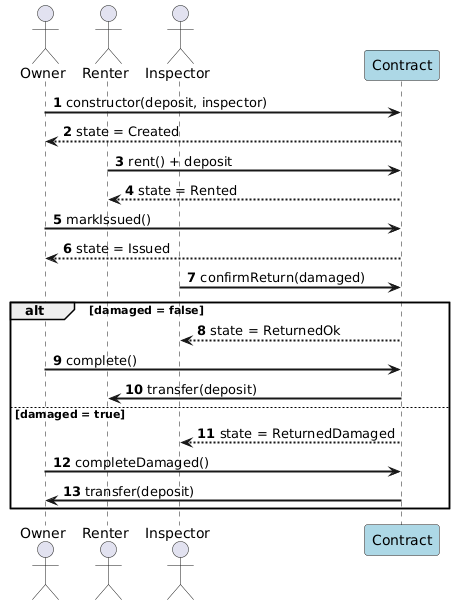

The diagram above was rendered by PlantUML. Its source (embedded in the PNG):
@startuml
skinparam backgroundColor #FFFFFF
skinparam sequenceArrowThickness 2
skinparam roundcornersize 20
skinparam ParticipantBackgroundColor #ADD8E6

actor Owner
actor Renter
actor Inspector
participant Contract

autonumber

Owner -> Contract: constructor(deposit, inspector)
Contract --> Owner: state = Created

Renter -> Contract: rent() + deposit
Contract --> Renter: state = Rented

Owner -> Contract: markIssued()
Contract --> Owner: state = Issued

Inspector -> Contract: confirmReturn(damaged)
alt damaged = false
    Contract --> Inspector: state = ReturnedOk
    Owner -> Contract: complete()
    Contract -> Renter: transfer(deposit)
else damaged = true
    Contract --> Inspector: state = ReturnedDamaged
    Owner -> Contract: completeDamaged()
    Contract -> Owner: transfer(deposit)
end
@enduml